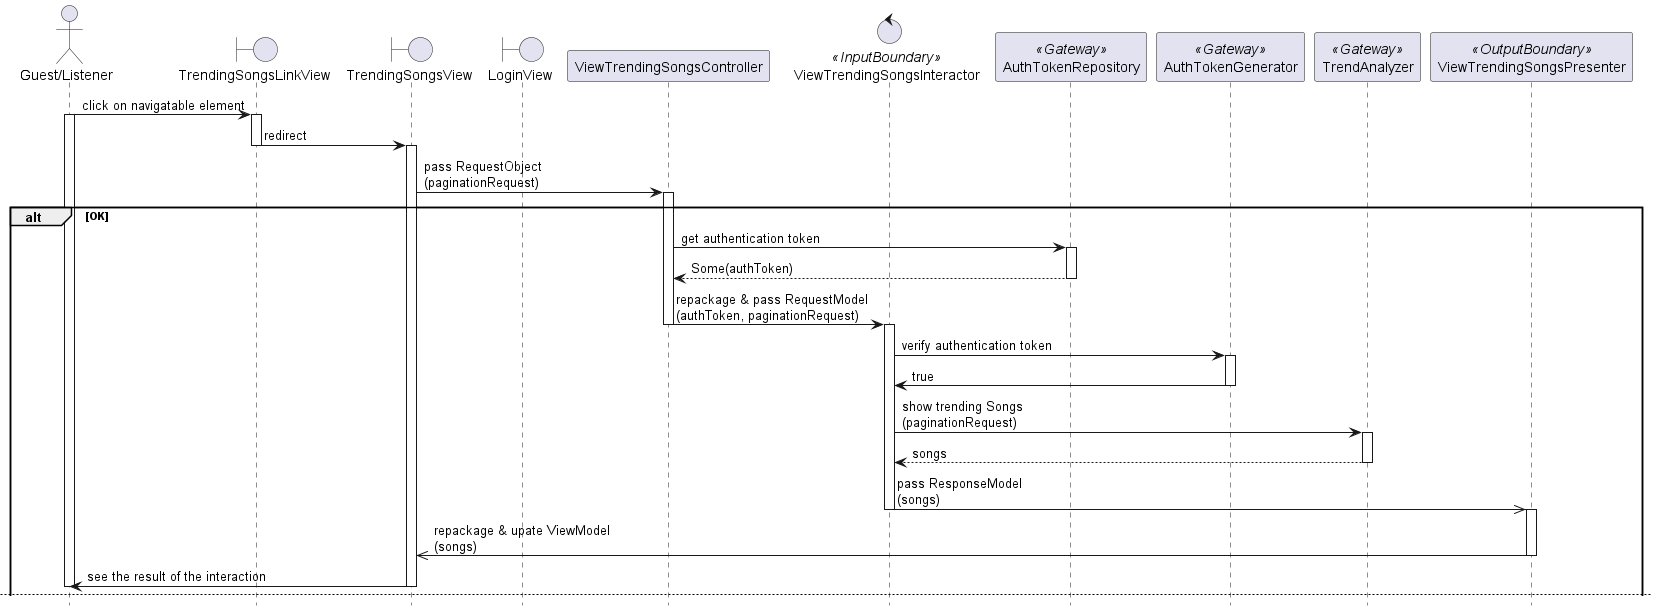

The diagram above was rendered by PlantUML. Its source (embedded in the PNG):
@startuml

hide footbox
skinparam BackgroundColor transparent

actor "Guest/Listener"
boundary TrendingSongsLinkView
boundary TrendingSongsView
boundary LoginView
participant ViewTrendingSongsController
control ViewTrendingSongsInteractor <<InputBoundary>>
participant AuthTokenRepository <<Gateway>>
participant AuthTokenGenerator <<Gateway>>
participant TrendAnalyzer <<Gateway>>
participant ViewTrendingSongsPresenter <<OutputBoundary>>

"Guest/Listener" -> TrendingSongsLinkView: click on navigatable element
activate "Guest/Listener"
activate TrendingSongsLinkView

TrendingSongsLinkView -> TrendingSongsView: redirect
deactivate TrendingSongsLinkView
activate TrendingSongsView

TrendingSongsView -> ViewTrendingSongsController: pass RequestObject\n(paginationRequest)
activate ViewTrendingSongsController

alt OK
    ViewTrendingSongsController -> AuthTokenRepository: get authentication token
    activate AuthTokenRepository
    return Some(authToken)
    deactivate AuthTokenRepository

    ViewTrendingSongsController -> ViewTrendingSongsInteractor: repackage & pass RequestModel\n(authToken, paginationRequest)
    deactivate ViewTrendingSongsController
    activate ViewTrendingSongsInteractor

    ViewTrendingSongsInteractor -> AuthTokenGenerator: verify authentication token
    activate AuthTokenGenerator
    ViewTrendingSongsInteractor <- AuthTokenGenerator: true
    deactivate AuthTokenGenerator

    ViewTrendingSongsInteractor -> TrendAnalyzer: show trending Songs\n(paginationRequest)
    activate TrendAnalyzer
    return songs
    deactivate TrendAnalyzer

    ViewTrendingSongsInteractor ->> ViewTrendingSongsPresenter: pass ResponseModel\n(songs)
    deactivate ViewTrendingSongsInteractor
    activate ViewTrendingSongsPresenter

    ViewTrendingSongsPresenter ->> TrendingSongsView: repackage & upate ViewModel\n(songs)
    deactivate ViewTrendingSongsPresenter

    TrendingSongsView -> "Guest/Listener": see the result of the interaction
    deactivate TrendingSongsView
    deactivate "Guest/Listener"

    newpage

else Error: Authentication token not found
    ViewTrendingSongsController -> AuthTokenRepository: get authentication token
    activate ViewTrendingSongsController
    activate "Guest/Listener"
    activate TrendingSongsView
    activate AuthTokenRepository
    return None
    deactivate AuthTokenRepository

    ViewTrendingSongsController -> LoginView: redirect
    deactivate TrendingSongsView
    deactivate ViewTrendingSongsController
    activate LoginView

    LoginView -> "Guest/Listener": see the result of the interaction
    deactivate LoginView
    deactivate "Guest/Listener"

else Error: Authnetication token invalid
    ViewTrendingSongsController -> AuthTokenRepository: get authentication token
    activate ViewTrendingSongsController
    activate "Guest/Listener"
    activate TrendingSongsView
    activate AuthTokenRepository
    return Some(authToken)
    deactivate AuthTokenRepository

    ViewTrendingSongsController -> ViewTrendingSongsInteractor: repackage & pass RequestModel\n(authToken, songId)
    deactivate ViewTrendingSongsController
    activate ViewTrendingSongsInteractor

    ViewTrendingSongsInteractor -> AuthTokenGenerator: verify authentication token
    activate AuthTokenGenerator
    return false
    deactivate AuthTokenGenerator

    ViewTrendingSongsInteractor ->> ViewTrendingSongsPresenter: pass ResponseModel\n(Err(AuthTokenInvalid))
    deactivate ViewTrendingSongsInteractor
    activate ViewTrendingSongsPresenter

    ViewTrendingSongsPresenter ->> TrendingSongsView: repackage & update ViewModel\n(Err(AuthTokenInvalid))
    deactivate ViewTrendingSongsPresenter

    TrendingSongsView -> LoginView: redirect
    deactivate TrendingSongsView
    activate LoginView

    LoginView -> "Guest/Listener": see the result of the interaction
    deactivate LoginView
    deactivate "Guest/Listener"

end

@enduml